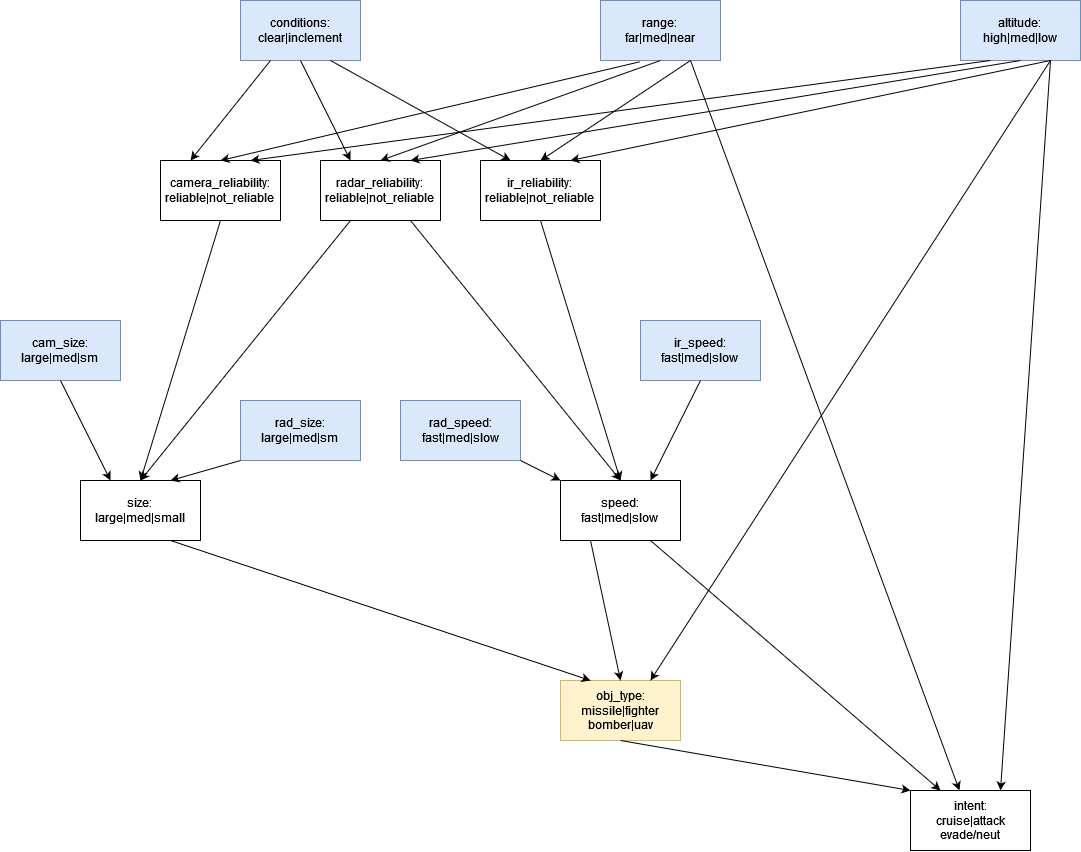

The diagram above was exported from draw.io. Its source (the exported page's mxGraphModel, read from the mxfile embedded in the PNG):
<mxGraphModel dx="2049" dy="1077" grid="1" gridSize="10" guides="1" tooltips="1" connect="1" arrows="1" fold="1" page="1" pageScale="1" pageWidth="850" pageHeight="1100" math="0" shadow="0">
  <root>
    <mxCell id="0" />
    <mxCell id="1" parent="0" />
    <mxCell id="TAfyd0bx-zS0r6npaIZt-1" value="&lt;div&gt;conditions:&lt;/div&gt;&lt;div&gt;clear|inclement&lt;br&gt;&lt;/div&gt;" style="rounded=0;whiteSpace=wrap;html=1;fillColor=#dae8fc;strokeColor=#6c8ebf;" vertex="1" parent="1">
      <mxGeometry x="280" y="40" width="120" height="60" as="geometry" />
    </mxCell>
    <mxCell id="TAfyd0bx-zS0r6npaIZt-2" value="&lt;div&gt;range:&lt;/div&gt;&lt;div&gt;far|med|near&lt;br&gt;&lt;/div&gt;" style="rounded=0;whiteSpace=wrap;html=1;fillColor=#dae8fc;strokeColor=#6c8ebf;" vertex="1" parent="1">
      <mxGeometry x="640" y="40" width="120" height="60" as="geometry" />
    </mxCell>
    <mxCell id="TAfyd0bx-zS0r6npaIZt-3" value="&lt;div&gt;altitude:&lt;/div&gt;&lt;div&gt;high|med|low&lt;br&gt;&lt;/div&gt;" style="rounded=0;whiteSpace=wrap;html=1;fillColor=#dae8fc;strokeColor=#6c8ebf;" vertex="1" parent="1">
      <mxGeometry x="1000" y="40" width="120" height="60" as="geometry" />
    </mxCell>
    <mxCell id="TAfyd0bx-zS0r6npaIZt-4" value="&lt;div&gt;camera_reliability:&lt;/div&gt;&lt;div&gt;reliable|not_reliable&lt;br&gt;&lt;/div&gt;" style="rounded=0;whiteSpace=wrap;html=1;" vertex="1" parent="1">
      <mxGeometry x="200" y="200" width="120" height="60" as="geometry" />
    </mxCell>
    <mxCell id="TAfyd0bx-zS0r6npaIZt-5" value="&lt;div&gt;radar_reliability:&lt;/div&gt;&lt;div&gt;reliable|not_reliable&lt;br&gt;&lt;/div&gt;" style="rounded=0;whiteSpace=wrap;html=1;" vertex="1" parent="1">
      <mxGeometry x="360" y="200" width="120" height="60" as="geometry" />
    </mxCell>
    <mxCell id="TAfyd0bx-zS0r6npaIZt-6" value="&lt;div&gt;ir_reliability:&lt;/div&gt;&lt;div&gt;reliable|not_reliable&lt;br&gt;&lt;/div&gt;" style="rounded=0;whiteSpace=wrap;html=1;" vertex="1" parent="1">
      <mxGeometry x="520" y="200" width="120" height="60" as="geometry" />
    </mxCell>
    <mxCell id="TAfyd0bx-zS0r6npaIZt-7" value="&lt;div&gt;size:&lt;/div&gt;&lt;div&gt;large|med|small&lt;br&gt;&lt;/div&gt;" style="rounded=0;whiteSpace=wrap;html=1;" vertex="1" parent="1">
      <mxGeometry x="120" y="520" width="120" height="60" as="geometry" />
    </mxCell>
    <mxCell id="TAfyd0bx-zS0r6npaIZt-8" value="&lt;div&gt;speed:&lt;/div&gt;&lt;div&gt;fast|med|slow&lt;br&gt;&lt;/div&gt;" style="rounded=0;whiteSpace=wrap;html=1;" vertex="1" parent="1">
      <mxGeometry x="600" y="520" width="120" height="60" as="geometry" />
    </mxCell>
    <mxCell id="TAfyd0bx-zS0r6npaIZt-9" value="&lt;div&gt;obj_type:&lt;/div&gt;&lt;div&gt;missile|fighter&lt;/div&gt;&lt;div&gt;bomber|uav&lt;/div&gt;" style="rounded=0;whiteSpace=wrap;html=1;fillColor=#fff2cc;strokeColor=#d6b656;" vertex="1" parent="1">
      <mxGeometry x="600" y="720" width="120" height="60" as="geometry" />
    </mxCell>
    <mxCell id="TAfyd0bx-zS0r6npaIZt-10" value="&lt;div&gt;intent:&lt;/div&gt;&lt;div&gt;cruise|attack&lt;/div&gt;&lt;div&gt;evade/neut&lt;br&gt;&lt;/div&gt;" style="rounded=0;whiteSpace=wrap;html=1;" vertex="1" parent="1">
      <mxGeometry x="950" y="830" width="120" height="60" as="geometry" />
    </mxCell>
    <mxCell id="TAfyd0bx-zS0r6npaIZt-11" value="" style="endArrow=classic;html=1;rounded=0;exitX=0.5;exitY=1;exitDx=0;exitDy=0;entryX=0;entryY=0;entryDx=0;entryDy=0;" edge="1" parent="1" source="TAfyd0bx-zS0r6npaIZt-9" target="TAfyd0bx-zS0r6npaIZt-10">
      <mxGeometry width="50" height="50" relative="1" as="geometry">
        <mxPoint x="560" y="590" as="sourcePoint" />
        <mxPoint x="630" y="720" as="targetPoint" />
      </mxGeometry>
    </mxCell>
    <mxCell id="TAfyd0bx-zS0r6npaIZt-12" value="" style="endArrow=classic;html=1;rounded=0;exitX=0.75;exitY=1;exitDx=0;exitDy=0;entryX=0.25;entryY=0;entryDx=0;entryDy=0;" edge="1" parent="1" source="TAfyd0bx-zS0r6npaIZt-8" target="TAfyd0bx-zS0r6npaIZt-10">
      <mxGeometry width="50" height="50" relative="1" as="geometry">
        <mxPoint x="660" y="680" as="sourcePoint" />
        <mxPoint x="710" y="630" as="targetPoint" />
      </mxGeometry>
    </mxCell>
    <mxCell id="TAfyd0bx-zS0r6npaIZt-13" value="" style="endArrow=classic;html=1;rounded=0;exitX=0.75;exitY=1;exitDx=0;exitDy=0;" edge="1" parent="1" source="TAfyd0bx-zS0r6npaIZt-2" target="TAfyd0bx-zS0r6npaIZt-10">
      <mxGeometry width="50" height="50" relative="1" as="geometry">
        <mxPoint x="730" y="440" as="sourcePoint" />
        <mxPoint x="780" y="390" as="targetPoint" />
      </mxGeometry>
    </mxCell>
    <mxCell id="TAfyd0bx-zS0r6npaIZt-14" value="" style="endArrow=classic;html=1;rounded=0;exitX=0.75;exitY=1;exitDx=0;exitDy=0;entryX=0.75;entryY=0;entryDx=0;entryDy=0;" edge="1" parent="1" source="TAfyd0bx-zS0r6npaIZt-3" target="TAfyd0bx-zS0r6npaIZt-10">
      <mxGeometry width="50" height="50" relative="1" as="geometry">
        <mxPoint x="800" y="440" as="sourcePoint" />
        <mxPoint x="850" y="390" as="targetPoint" />
      </mxGeometry>
    </mxCell>
    <mxCell id="TAfyd0bx-zS0r6npaIZt-15" value="" style="endArrow=classic;html=1;rounded=0;exitX=0.25;exitY=1;exitDx=0;exitDy=0;entryX=0.5;entryY=0;entryDx=0;entryDy=0;" edge="1" parent="1" source="TAfyd0bx-zS0r6npaIZt-8" target="TAfyd0bx-zS0r6npaIZt-9">
      <mxGeometry width="50" height="50" relative="1" as="geometry">
        <mxPoint x="300" y="790" as="sourcePoint" />
        <mxPoint x="350" y="740" as="targetPoint" />
      </mxGeometry>
    </mxCell>
    <mxCell id="TAfyd0bx-zS0r6npaIZt-16" value="" style="endArrow=classic;html=1;rounded=0;exitX=0.75;exitY=1;exitDx=0;exitDy=0;entryX=0.25;entryY=0;entryDx=0;entryDy=0;" edge="1" parent="1" source="TAfyd0bx-zS0r6npaIZt-7" target="TAfyd0bx-zS0r6npaIZt-9">
      <mxGeometry width="50" height="50" relative="1" as="geometry">
        <mxPoint x="250" y="710" as="sourcePoint" />
        <mxPoint x="300" y="660" as="targetPoint" />
      </mxGeometry>
    </mxCell>
    <mxCell id="TAfyd0bx-zS0r6npaIZt-17" value="" style="endArrow=classic;html=1;rounded=0;exitX=0.5;exitY=1;exitDx=0;exitDy=0;" edge="1" parent="1" source="TAfyd0bx-zS0r6npaIZt-4">
      <mxGeometry width="50" height="50" relative="1" as="geometry">
        <mxPoint x="210" y="670" as="sourcePoint" />
        <mxPoint x="180" y="520" as="targetPoint" />
      </mxGeometry>
    </mxCell>
    <mxCell id="TAfyd0bx-zS0r6npaIZt-18" value="" style="endArrow=classic;html=1;rounded=0;exitX=0.25;exitY=1;exitDx=0;exitDy=0;entryX=0.5;entryY=0;entryDx=0;entryDy=0;" edge="1" parent="1" source="TAfyd0bx-zS0r6npaIZt-5" target="TAfyd0bx-zS0r6npaIZt-7">
      <mxGeometry width="50" height="50" relative="1" as="geometry">
        <mxPoint x="160" y="610" as="sourcePoint" />
        <mxPoint x="210" y="560" as="targetPoint" />
      </mxGeometry>
    </mxCell>
    <mxCell id="TAfyd0bx-zS0r6npaIZt-19" value="" style="endArrow=classic;html=1;rounded=0;exitX=0.75;exitY=1;exitDx=0;exitDy=0;entryX=0.5;entryY=0;entryDx=0;entryDy=0;" edge="1" parent="1" source="TAfyd0bx-zS0r6npaIZt-5" target="TAfyd0bx-zS0r6npaIZt-8">
      <mxGeometry width="50" height="50" relative="1" as="geometry">
        <mxPoint x="180" y="660" as="sourcePoint" />
        <mxPoint x="230" y="610" as="targetPoint" />
      </mxGeometry>
    </mxCell>
    <mxCell id="TAfyd0bx-zS0r6npaIZt-20" value="" style="endArrow=classic;html=1;rounded=0;exitX=0.5;exitY=1;exitDx=0;exitDy=0;entryX=0.5;entryY=0;entryDx=0;entryDy=0;" edge="1" parent="1" source="TAfyd0bx-zS0r6npaIZt-6" target="TAfyd0bx-zS0r6npaIZt-8">
      <mxGeometry width="50" height="50" relative="1" as="geometry">
        <mxPoint x="150" y="660" as="sourcePoint" />
        <mxPoint x="200" y="610" as="targetPoint" />
      </mxGeometry>
    </mxCell>
    <mxCell id="TAfyd0bx-zS0r6npaIZt-21" value="" style="endArrow=classic;html=1;rounded=0;exitX=0.5;exitY=1;exitDx=0;exitDy=0;entryX=0.25;entryY=0;entryDx=0;entryDy=0;" edge="1" parent="1" source="TAfyd0bx-zS0r6npaIZt-1" target="TAfyd0bx-zS0r6npaIZt-5">
      <mxGeometry width="50" height="50" relative="1" as="geometry">
        <mxPoint x="370" y="150" as="sourcePoint" />
        <mxPoint x="420" y="100" as="targetPoint" />
      </mxGeometry>
    </mxCell>
    <mxCell id="TAfyd0bx-zS0r6npaIZt-22" value="" style="endArrow=classic;html=1;rounded=0;exitX=0.25;exitY=1;exitDx=0;exitDy=0;entryX=0.25;entryY=0;entryDx=0;entryDy=0;" edge="1" parent="1" source="TAfyd0bx-zS0r6npaIZt-1" target="TAfyd0bx-zS0r6npaIZt-4">
      <mxGeometry width="50" height="50" relative="1" as="geometry">
        <mxPoint x="110" y="220" as="sourcePoint" />
        <mxPoint x="160" y="170" as="targetPoint" />
      </mxGeometry>
    </mxCell>
    <mxCell id="TAfyd0bx-zS0r6npaIZt-23" value="" style="endArrow=classic;html=1;rounded=0;exitX=0.75;exitY=1;exitDx=0;exitDy=0;entryX=0.25;entryY=0;entryDx=0;entryDy=0;" edge="1" parent="1" source="TAfyd0bx-zS0r6npaIZt-1" target="TAfyd0bx-zS0r6npaIZt-6">
      <mxGeometry width="50" height="50" relative="1" as="geometry">
        <mxPoint x="450" y="180" as="sourcePoint" />
        <mxPoint x="500" y="130" as="targetPoint" />
      </mxGeometry>
    </mxCell>
    <mxCell id="TAfyd0bx-zS0r6npaIZt-24" value="" style="endArrow=classic;html=1;rounded=0;exitX=0.327;exitY=1.022;exitDx=0;exitDy=0;exitPerimeter=0;entryX=0.5;entryY=0;entryDx=0;entryDy=0;" edge="1" parent="1" source="TAfyd0bx-zS0r6npaIZt-2" target="TAfyd0bx-zS0r6npaIZt-4">
      <mxGeometry width="50" height="50" relative="1" as="geometry">
        <mxPoint x="440" y="110" as="sourcePoint" />
        <mxPoint x="490" y="60" as="targetPoint" />
      </mxGeometry>
    </mxCell>
    <mxCell id="TAfyd0bx-zS0r6npaIZt-25" value="" style="endArrow=classic;html=1;rounded=0;exitX=0.5;exitY=1;exitDx=0;exitDy=0;entryX=0.5;entryY=0;entryDx=0;entryDy=0;" edge="1" parent="1" source="TAfyd0bx-zS0r6npaIZt-2" target="TAfyd0bx-zS0r6npaIZt-5">
      <mxGeometry width="50" height="50" relative="1" as="geometry">
        <mxPoint x="750" y="190" as="sourcePoint" />
        <mxPoint x="800" y="140" as="targetPoint" />
      </mxGeometry>
    </mxCell>
    <mxCell id="TAfyd0bx-zS0r6npaIZt-26" value="" style="endArrow=classic;html=1;rounded=0;exitX=0.75;exitY=1;exitDx=0;exitDy=0;entryX=0.5;entryY=0;entryDx=0;entryDy=0;" edge="1" parent="1" source="TAfyd0bx-zS0r6npaIZt-2" target="TAfyd0bx-zS0r6npaIZt-6">
      <mxGeometry width="50" height="50" relative="1" as="geometry">
        <mxPoint x="830" y="170" as="sourcePoint" />
        <mxPoint x="880" y="120" as="targetPoint" />
      </mxGeometry>
    </mxCell>
    <mxCell id="TAfyd0bx-zS0r6npaIZt-27" value="" style="endArrow=classic;html=1;rounded=0;exitX=0.25;exitY=1;exitDx=0;exitDy=0;entryX=0.75;entryY=0;entryDx=0;entryDy=0;" edge="1" parent="1" source="TAfyd0bx-zS0r6npaIZt-3" target="TAfyd0bx-zS0r6npaIZt-4">
      <mxGeometry width="50" height="50" relative="1" as="geometry">
        <mxPoint x="780" y="210" as="sourcePoint" />
        <mxPoint x="830" y="160" as="targetPoint" />
      </mxGeometry>
    </mxCell>
    <mxCell id="TAfyd0bx-zS0r6npaIZt-28" value="" style="endArrow=classic;html=1;rounded=0;exitX=0.5;exitY=1;exitDx=0;exitDy=0;entryX=0.75;entryY=0;entryDx=0;entryDy=0;" edge="1" parent="1" source="TAfyd0bx-zS0r6npaIZt-3" target="TAfyd0bx-zS0r6npaIZt-5">
      <mxGeometry width="50" height="50" relative="1" as="geometry">
        <mxPoint x="850" y="250" as="sourcePoint" />
        <mxPoint x="900" y="200" as="targetPoint" />
      </mxGeometry>
    </mxCell>
    <mxCell id="TAfyd0bx-zS0r6npaIZt-29" value="" style="endArrow=classic;html=1;rounded=0;exitX=0.75;exitY=1;exitDx=0;exitDy=0;entryX=0.75;entryY=0;entryDx=0;entryDy=0;" edge="1" parent="1" source="TAfyd0bx-zS0r6npaIZt-3" target="TAfyd0bx-zS0r6npaIZt-6">
      <mxGeometry width="50" height="50" relative="1" as="geometry">
        <mxPoint x="880" y="350" as="sourcePoint" />
        <mxPoint x="930" y="300" as="targetPoint" />
      </mxGeometry>
    </mxCell>
    <mxCell id="TAfyd0bx-zS0r6npaIZt-30" value="&lt;div&gt;cam_size:&lt;/div&gt;&lt;div&gt;large|med|sm&lt;br&gt;&lt;/div&gt;" style="rounded=0;whiteSpace=wrap;html=1;fillColor=#dae8fc;strokeColor=#6c8ebf;" vertex="1" parent="1">
      <mxGeometry x="40" y="360" width="120" height="60" as="geometry" />
    </mxCell>
    <mxCell id="TAfyd0bx-zS0r6npaIZt-31" value="&lt;div&gt;rad_size:&lt;/div&gt;&lt;div&gt;large|med|sm&lt;br&gt;&lt;/div&gt;" style="rounded=0;whiteSpace=wrap;html=1;fillColor=#dae8fc;strokeColor=#6c8ebf;" vertex="1" parent="1">
      <mxGeometry x="280" y="440" width="120" height="60" as="geometry" />
    </mxCell>
    <mxCell id="TAfyd0bx-zS0r6npaIZt-32" value="&lt;div&gt;rad_speed:&lt;/div&gt;fast|med|slow" style="rounded=0;whiteSpace=wrap;html=1;fillColor=#dae8fc;strokeColor=#6c8ebf;" vertex="1" parent="1">
      <mxGeometry x="440" y="440" width="120" height="60" as="geometry" />
    </mxCell>
    <mxCell id="TAfyd0bx-zS0r6npaIZt-33" value="&lt;div&gt;ir_speed:&lt;/div&gt;&lt;div&gt;fast|med|slow&lt;br&gt;&lt;/div&gt;" style="rounded=0;whiteSpace=wrap;html=1;fillColor=#dae8fc;strokeColor=#6c8ebf;" vertex="1" parent="1">
      <mxGeometry x="680" y="360" width="120" height="60" as="geometry" />
    </mxCell>
    <mxCell id="TAfyd0bx-zS0r6npaIZt-34" value="" style="endArrow=classic;html=1;rounded=0;exitX=0.5;exitY=1;exitDx=0;exitDy=0;entryX=0.25;entryY=0;entryDx=0;entryDy=0;" edge="1" parent="1" source="TAfyd0bx-zS0r6npaIZt-30" target="TAfyd0bx-zS0r6npaIZt-7">
      <mxGeometry width="50" height="50" relative="1" as="geometry">
        <mxPoint x="40" y="530" as="sourcePoint" />
        <mxPoint x="90" y="480" as="targetPoint" />
      </mxGeometry>
    </mxCell>
    <mxCell id="TAfyd0bx-zS0r6npaIZt-35" value="" style="endArrow=classic;html=1;rounded=0;exitX=0;exitY=1;exitDx=0;exitDy=0;entryX=0.75;entryY=0;entryDx=0;entryDy=0;" edge="1" parent="1" source="TAfyd0bx-zS0r6npaIZt-31" target="TAfyd0bx-zS0r6npaIZt-7">
      <mxGeometry width="50" height="50" relative="1" as="geometry">
        <mxPoint x="380" y="600" as="sourcePoint" />
        <mxPoint x="430" y="550" as="targetPoint" />
      </mxGeometry>
    </mxCell>
    <mxCell id="TAfyd0bx-zS0r6npaIZt-36" value="" style="endArrow=classic;html=1;rounded=0;exitX=1;exitY=1;exitDx=0;exitDy=0;entryX=0;entryY=0;entryDx=0;entryDy=0;" edge="1" parent="1" source="TAfyd0bx-zS0r6npaIZt-32" target="TAfyd0bx-zS0r6npaIZt-8">
      <mxGeometry width="50" height="50" relative="1" as="geometry">
        <mxPoint x="420" y="600" as="sourcePoint" />
        <mxPoint x="470" y="550" as="targetPoint" />
      </mxGeometry>
    </mxCell>
    <mxCell id="TAfyd0bx-zS0r6npaIZt-37" value="" style="endArrow=classic;html=1;rounded=0;exitX=0.5;exitY=1;exitDx=0;exitDy=0;entryX=0.75;entryY=0;entryDx=0;entryDy=0;" edge="1" parent="1" source="TAfyd0bx-zS0r6npaIZt-33" target="TAfyd0bx-zS0r6npaIZt-8">
      <mxGeometry width="50" height="50" relative="1" as="geometry">
        <mxPoint x="800" y="550" as="sourcePoint" />
        <mxPoint x="850" y="500" as="targetPoint" />
      </mxGeometry>
    </mxCell>
    <mxCell id="TAfyd0bx-zS0r6npaIZt-38" value="" style="endArrow=classic;html=1;rounded=0;exitX=0.75;exitY=1;exitDx=0;exitDy=0;entryX=0.75;entryY=0;entryDx=0;entryDy=0;" edge="1" parent="1" source="TAfyd0bx-zS0r6npaIZt-3" target="TAfyd0bx-zS0r6npaIZt-9">
      <mxGeometry width="50" height="50" relative="1" as="geometry">
        <mxPoint x="980" y="340" as="sourcePoint" />
        <mxPoint x="1030" y="290" as="targetPoint" />
      </mxGeometry>
    </mxCell>
  </root>
</mxGraphModel>